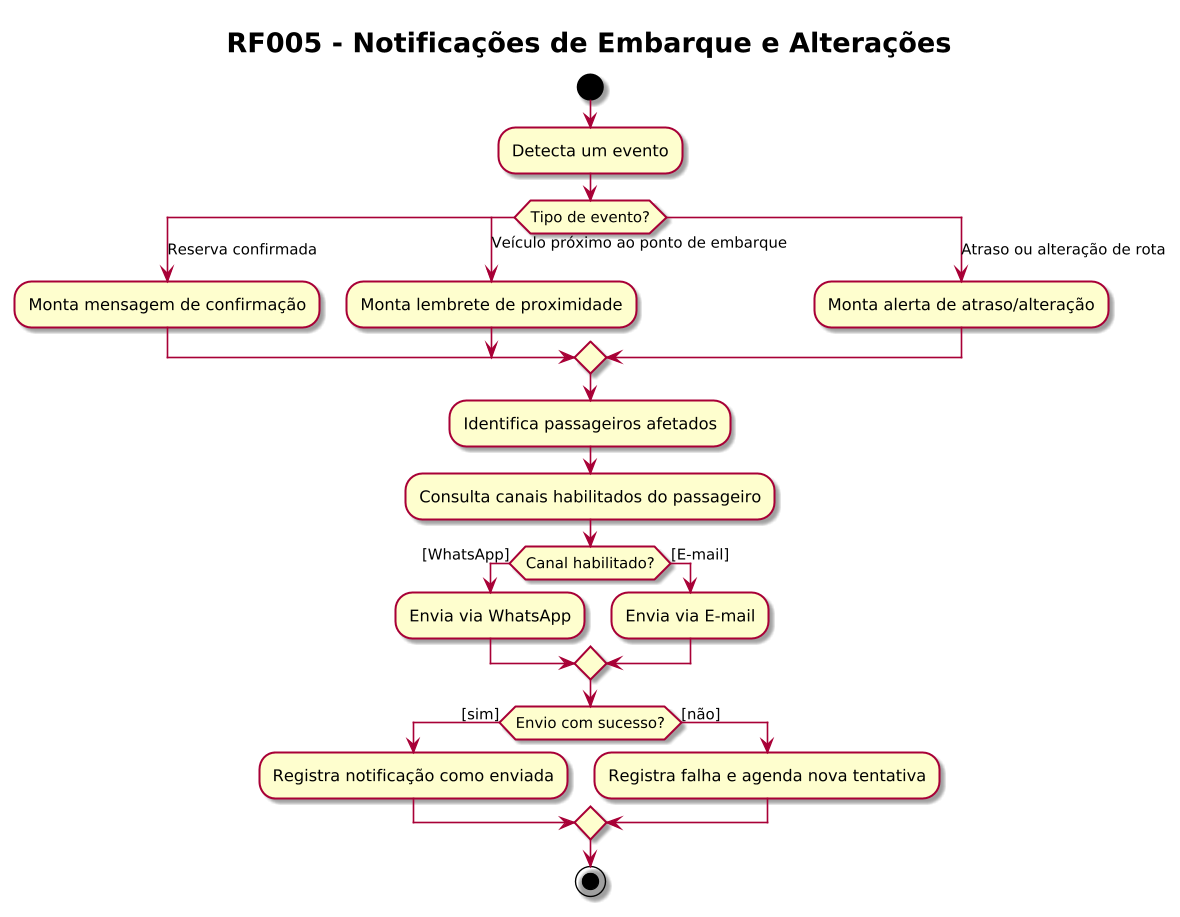

The diagram above was rendered by PlantUML. Its source (embedded in the PNG):
@startuml RF005_Notificacoes
skin rose
!pragma useVerticalIf on
skinparam dpi 130
skinparam defaultFontName "Helvetica"
skinparam ActivityPadding 12
skinparam ActivityMargin 8
skinparam DiamondPadding 6
skinparam DiamondMargin 8
skinparam swimlaneWidth same
skinparam swimlaneTitleFontStyle bold
skinparam swimlaneTitleFontSize 15
skinparam ArrowThickness 1.2
skinparam TitleFontSize 20
skinparam TitleFontStyle bold
title RF005 - Notificações de Embarque e Alterações
|Sistema|
start
:Detecta um evento;
switch (Tipo de evento?)
case (Reserva confirmada)
  :Monta mensagem de confirmação;
case (Veículo próximo ao ponto de embarque)
  :Monta lembrete de proximidade;
case (Atraso ou alteração de rota)
  :Monta alerta de atraso/alteração;
endswitch
:Identifica passageiros afetados;
:Consulta canais habilitados do passageiro;
if (Canal habilitado?) then ([WhatsApp])
  :Envia via WhatsApp;
else ([E-mail])
  :Envia via E-mail;
endif
if (Envio com sucesso?) then ([sim])
  :Registra notificação como enviada;
else ([não])
  :Registra falha e agenda nova tentativa;
endif
stop
@enduml